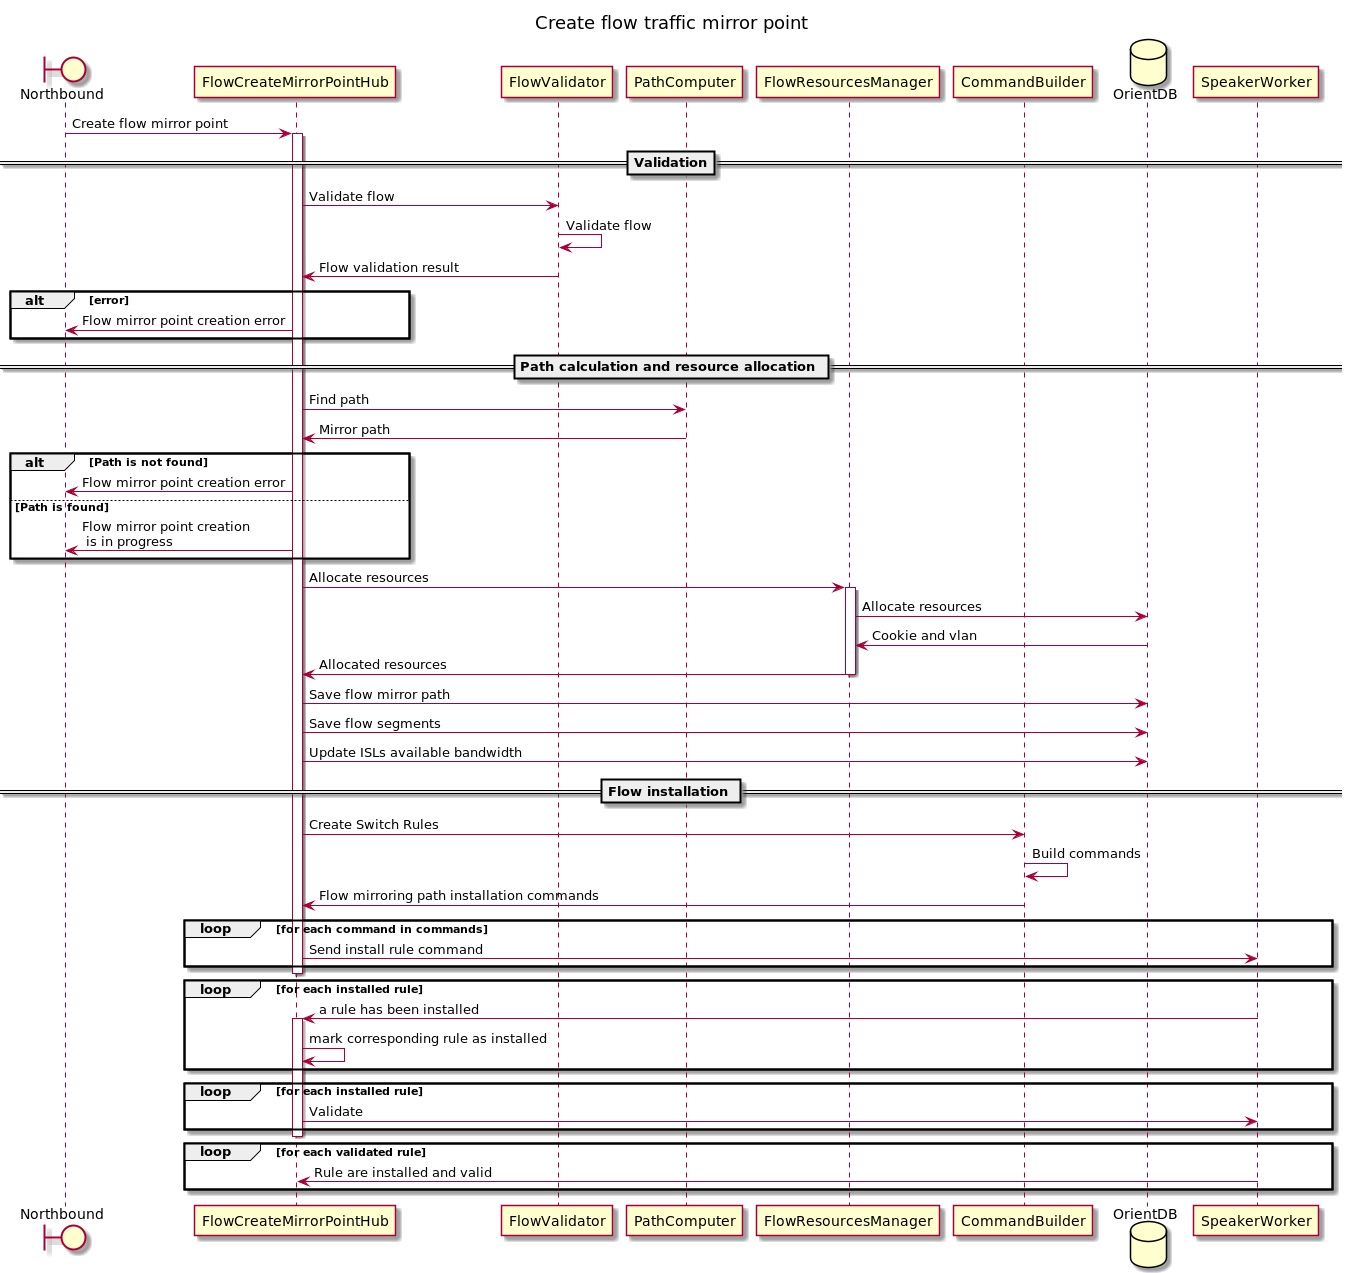

The diagram above was rendered by PlantUML. Its source (embedded in the PNG):
@startuml
title Create flow traffic mirror point

boundary Northbound
participant FlowCreateMirrorPointHub
participant FlowValidator
participant PathComputer
participant FlowResourcesManager
participant CommandBuilder
database OrientDB
participant SpeakerWorker

Northbound -> FlowCreateMirrorPointHub : Create flow mirror point
activate FlowCreateMirrorPointHub
 ==Validation==
FlowCreateMirrorPointHub -> FlowValidator : Validate flow
FlowValidator -> FlowValidator : Validate flow
FlowCreateMirrorPointHub <- FlowValidator : Flow validation result
alt error
    Northbound <- FlowCreateMirrorPointHub : Flow mirror point creation error
end

 == Path calculation and resource allocation ==
FlowCreateMirrorPointHub -> PathComputer : Find path
FlowCreateMirrorPointHub <- PathComputer : Mirror path
alt Path is not found
    Northbound <- FlowCreateMirrorPointHub : Flow mirror point creation error
else Path is found
    Northbound <- FlowCreateMirrorPointHub : Flow mirror point creation\n is in progress
end

FlowCreateMirrorPointHub -> FlowResourcesManager : Allocate resources
activate FlowResourcesManager
FlowResourcesManager -> OrientDB : Allocate resources
FlowResourcesManager <- OrientDB : Cookie and vlan
FlowCreateMirrorPointHub <- FlowResourcesManager : Allocated resources
deactivate FlowResourcesManager

FlowCreateMirrorPointHub -> OrientDB : Save flow mirror path
FlowCreateMirrorPointHub -> OrientDB : Save flow segments
FlowCreateMirrorPointHub -> OrientDB : Update ISLs available bandwidth

 == Flow installation ==
FlowCreateMirrorPointHub -> CommandBuilder : Create Switch Rules
CommandBuilder -> CommandBuilder : Build commands

FlowCreateMirrorPointHub <- CommandBuilder: Flow mirroring path installation commands
loop for each command in commands
    FlowCreateMirrorPointHub -> SpeakerWorker : Send install rule command
end
deactivate FlowCreateMirrorPointHub

loop for each installed rule
    FlowCreateMirrorPointHub <- SpeakerWorker : a rule has been installed
    activate FlowCreateMirrorPointHub
    FlowCreateMirrorPointHub -> FlowCreateMirrorPointHub : mark corresponding rule as installed
end

loop for each installed rule
    FlowCreateMirrorPointHub -> SpeakerWorker : Validate 
end
deactivate FlowCreateMirrorPointHub

loop for each validated rule
    FlowCreateMirrorPointHub <- SpeakerWorker : Rule are installed and valid
end


@enduml